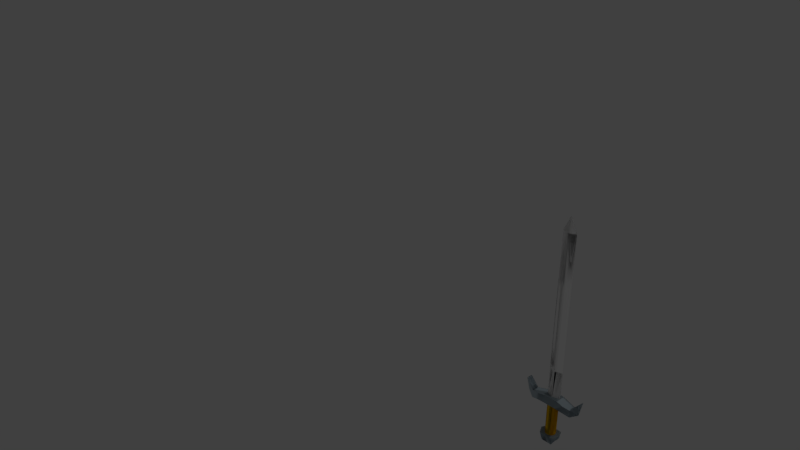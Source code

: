 # Source: dark-sword.blend  (saved by Blender 2.78.0; exported with 4.5.12 LTS)
import bpy
from mathutils import Matrix  # noqa: F401  (used for matrix-valued properties, if any)

bpy.ops.wm.read_factory_settings(use_empty=True)
scene = bpy.context.scene
scene.name = 'Scene'

# ---- collections
col_collection_1 = bpy.data.collections.new('Collection 1'); scene.collection.children.link(col_collection_1)

# ---- materials (node trees are filled in below, after node groups)
mat_mat13_001 = bpy.data.materials.new('mat13.001')
mat_mat13_001.alpha_threshold = 0.0
mat_mat13_001.use_transparent_shadow = False
mat_mat13_001.diffuse_color = (1.0, 0.6, 0.0, 1.0)
mat_mat13_001.specular_color = (0.5, 0.5, 0.5)
mat_mat13_001.roughness = 0.5
mat_mat13_001.specular_intensity = 1.0
mat_mat21_001 = bpy.data.materials.new('mat21.001')
mat_mat21_001.alpha_threshold = 0.0
mat_mat21_001.use_transparent_shadow = False
mat_mat21_001.diffuse_color = (1.0, 1.0, 1.0, 1.0)
mat_mat21_001.specular_color = (0.5, 0.5, 0.5)
mat_mat21_001.roughness = 0.5
mat_mat21_001.specular_intensity = 1.0
mat_mat16_001 = bpy.data.materials.new('mat16.001')
mat_mat16_001.alpha_threshold = 0.0
mat_mat16_001.use_transparent_shadow = False
mat_mat16_001.diffuse_color = (0.47, 0.56, 0.61, 1.0)
mat_mat16_001.specular_color = (0.5, 0.5, 0.5)
mat_mat16_001.roughness = 0.5
mat_mat16_001.specular_intensity = 1.0
mat_mat13 = bpy.data.materials.new('mat13')
mat_mat13.alpha_threshold = 0.0
mat_mat13.use_transparent_shadow = False
mat_mat13.diffuse_color = (1.0, 0.6, 0.0, 1.0)
mat_mat13.roughness = 0.5
mat_mat21 = bpy.data.materials.new('mat21')
mat_mat21.alpha_threshold = 0.0
mat_mat21.use_transparent_shadow = False
mat_mat21.diffuse_color = (1.0, 1.0, 1.0, 1.0)
mat_mat21.roughness = 0.5
mat_mat16 = bpy.data.materials.new('mat16')
mat_mat16.alpha_threshold = 0.0
mat_mat16.use_transparent_shadow = False
mat_mat16.diffuse_color = (0.47, 0.56, 0.61, 1.0)
mat_mat16.roughness = 0.5

# ---- material node trees

# ---- world
world_world = bpy.data.worlds.new('World'); scene.world = world_world
world_world.color = (0.05088, 0.05088, 0.05088)
world_world.use_sun_shadow = False
world_world.sun_shadow_jitter_overblur = 0.0
world_world.cycles.sampling_method = 'MANUAL'

# ---- cameras
cam_camera = bpy.data.cameras.new('Camera')
cam_camera.clip_end = 100.0
cam_camera.lens = 35.0
cam_camera.sensor_width = 32.0
cam_camera.sensor_height = 18.0
cam_camera.ortho_scale = 7.314
cam_camera.dof.focus_distance = 0.0
cam_camera.dof.aperture_fstop = 128.0

# ---- lights
light_lamp = bpy.data.lights.new('Lamp', 'POINT')
light_lamp.transmission_factor = 0.0
light_lamp.cutoff_distance = 30.0
light_lamp.energy = 100.0
light_lamp.shadow_buffer_clip_start = 1.001
light_lamp.shadow_soft_size = 0.1
light_lamp.shadow_maximum_resolution = 0.006
light_lamp.use_absolute_resolution = True

# ---- meshes
me_model_001 = bpy.data.meshes.new('model.001')
me_model_001.from_pydata([(0.03013, -0.2254, 0.002521), (0.02611, -0.2254, -0.01248), (0.02611, -0.06542, -0.01248), (0.03013, -0.06542, 0.002521), (0.01513, -0.2254, -0.02346), (0.01513, -0.06542, -0.02346), (0.000129, -0.2254, -0.02748), (0.000129, -0.06542, -0.02748), (-0.01487, -0.2254, -0.02346), (-0.01487, -0.06542, -0.02346), (-0.02585, -0.2254, -0.01248), (-0.02585, -0.06542, -0.01248), (-0.02987, -0.2254, 0.002521), (-0.02987, -0.06542, 0.002521), (-0.02585, -0.2254, 0.01752), (-0.02585, -0.06542, 0.01752), (-0.01487, -0.2254, 0.0285), (-0.01487, -0.06542, 0.0285), (0.000129, -0.2254, 0.03252), (0.000129, -0.06542, 0.03252), (0.01513, -0.2254, 0.0285), (0.01513, -0.06542, 0.0285), (0.02611, -0.2254, 0.01752), (0.02611, -0.06542, 0.01752), (0.03013, -0.2654, 0.00252), (0.02611, -0.2654, -0.01248), (0.01513, -0.2654, -0.02346), (0.000128, -0.2654, -0.02748), (-0.01487, -0.2654, -0.02346), (-0.02585, -0.2654, -0.01248), (-0.02987, -0.2654, 0.00252), (-0.02585, -0.2654, 0.01752), (-0.01487, -0.2654, 0.0285), (0.000128, -0.2654, 0.03252), (0.01513, -0.2654, 0.0285), (0.02611, -0.2654, 0.01752), (-0.000466, 0.1343, 0.01629), (0.009429, 0.1343, 0.01256), (0.009349, 0.1644, 0.01397), (-0.000624, 0.1643, 0.01601), (0.03946, 0.1344, 0.001242), (0.03931, 0.1644, 0.000956), (0.009465, 0.1342, -0.0117), (0.009307, 0.1641, -0.01199), (-0.000515, 0.134, -0.01367), (-0.000674, 0.164, -0.01396), (-0.01049, 0.134, -0.01163), (-0.01065, 0.1639, -0.01192), (-0.04044, 0.134, 0.001377), (-0.0406, 0.1639, 0.001091), (-0.01045, 0.1342, 0.01432), (-0.0106, 0.1642, 0.01403), (-0.01236, 0.6638, 0.009258), (-0.04236, 0.6635, -0.003683), (0.00025, -0.02589, 0.01747), (0.01283, -0.02587, 0.01273), (-0.01241, 0.6635, -0.01669), (-0.002432, 0.6636, -0.01873), (0.007548, 0.6637, -0.01676), (0.03755, 0.664, -0.003818), (0.007591, 0.664, 0.009191), (-0.002383, 0.6639, 0.01123), (-0.01331, 0.9328, 0.006686), (-0.04331, 0.9325, -0.006255), (-0.01335, 0.9325, -0.01926), (-0.003379, 0.9326, -0.02131), (0.006601, 0.9327, -0.01933), (0.0366, 0.933, -0.006391), (0.006644, 0.933, 0.006618), (-0.00333, 0.9329, 0.008659), (-0.002472, 1.023, -0.005708), (0.04018, -0.02582, 0.002423), (0.01018, -0.02606, -0.01052), (0.000201, -0.02618, -0.01249), (-0.009773, -0.02627, -0.01045), (-0.03973, -0.02625, 0.002558), (-0.00973, -0.02602, 0.0155), (-0.1199, -0.04458, -0.01831), (-0.1199, -0.04458, 0.02335), (-0.07987, -0.035, 0.03294), (-0.03987, -0.02542, 0.03252), (-0.03987, -0.02542, -0.02748), (0.08013, -0.07604, -0.02811), (0.08013, -0.07604, 0.03315), (0.04013, -0.06542, 0.04252), (0.04013, -0.06542, -0.03748), (-0.07987, -0.07583, -0.0279), (-0.1219, -0.09025, -0.01831), (-0.03987, -0.06542, -0.03748), (-0.03987, -0.06542, 0.04252), (0.04013, -0.02542, 0.03252), (0.04013, -0.02542, -0.02748), (-0.07987, -0.07583, 0.03294), (-0.1619, -0.06858, 0.001686), (0.08013, -0.03479, 0.03315), (0.1201, -0.04416, 0.02378), (0.1201, -0.04416, -0.01874), (0.1201, -0.08667, -0.01874), (0.1601, -0.06416, 0.001263), (0.1201, -0.08667, 0.02378), (-0.1655, 0.0126, -0.01586), (-0.1655, 0.0126, 0.0209), (-0.1219, -0.09025, 0.02335), (0.1681, 0.01184, 0.02378), (0.1681, 0.01184, -0.01874), (-0.05987, -0.2654, 0.002521), (-0.01987, -0.3254, 0.002521), (-0.02987, -0.3154, 0.03252), (0.02013, -0.3254, 0.002521), (0.06013, -0.2654, 0.002521), (0.03013, -0.3154, 0.03252), (0.000128, -0.3254, -0.01748), (0.000128, -0.3254, 0.02252), (0.000128, -0.2654, 0.002521), (-0.03987, -0.2654, 0.04252), (-0.002984, -0.2631, 0.04403), (0.002433, -0.2628, -0.0381), (-0.02987, -0.3154, -0.02748), (0.03013, -0.3154, -0.02748), (0.04013, -0.2654, -0.03748), (-0.03987, -0.2654, -0.03748), (0.04013, -0.2654, 0.04252)], [], [(0, 2, 3), (4, 2, 1), (6, 5, 4), (8, 7, 6), (10, 9, 8), (10, 13, 11), (14, 13, 12), (16, 15, 14), (18, 17, 16), (20, 19, 18), (22, 21, 20), (0, 23, 22), (7, 15, 23), (24, 1, 0), (25, 4, 1), (26, 6, 4), (27, 8, 6), (29, 8, 28), (30, 10, 29), (31, 12, 30), (32, 14, 31), (33, 16, 32), (34, 18, 33), (34, 22, 20), (35, 0, 22), (32, 28, 24), (36, 38, 39), (37, 41, 38), (42, 41, 40), (42, 45, 43), (44, 47, 45), (48, 47, 46), (48, 51, 49), (36, 51, 50), (52, 49, 51), (54, 37, 36), (56, 49, 53), (56, 45, 47), (57, 43, 45), (58, 41, 43), (60, 41, 59), (61, 38, 60), (52, 39, 61), (62, 53, 52), (64, 53, 63), (64, 57, 56), (65, 58, 57), (67, 58, 66), (67, 60, 59), (69, 60, 68), (62, 61, 69), (70, 63, 62), (70, 64, 63), (70, 65, 64), (70, 66, 65), (70, 67, 66), (70, 68, 67), (70, 69, 68), (70, 62, 69), (71, 42, 40), (72, 44, 42), (73, 46, 44), (75, 46, 74), (75, 50, 48), (54, 50, 76), (75, 73, 55), (55, 40, 37), (78, 80, 81), (83, 85, 82), (86, 77, 88), (89, 85, 84), (80, 91, 81), (81, 85, 88), (80, 84, 90), (79, 92, 89), (92, 88, 89), (93, 77, 87), (83, 94, 84), (95, 91, 90), (96, 82, 85), (98, 99, 97), (100, 78, 77), (93, 102, 78), (93, 87, 102), (98, 95, 99), (104, 95, 103), (98, 97, 96), (101, 93, 78), (101, 100, 93), (100, 77, 93), (104, 98, 96), (104, 103, 98), (103, 95, 98), (83, 95, 94), (78, 92, 79), (97, 83, 82), (102, 86, 92), (94, 90, 84), (89, 80, 79), (85, 91, 96), (77, 81, 88), (105, 106, 107), (108, 109, 110), (106, 111, 112), (113, 105, 114), (112, 115, 107), (116, 111, 117), (108, 118, 109), (112, 110, 115), (105, 117, 106), (116, 118, 111), (113, 109, 119), (113, 120, 105), (117, 120, 116), (105, 120, 117), (106, 117, 111), (107, 114, 105), (115, 114, 107), (112, 107, 106), (113, 121, 109), (109, 121, 110), (110, 121, 115), (108, 110, 112), (118, 119, 109), (116, 119, 118), (111, 118, 108), (111, 108, 112), (119, 116, 113), (113, 116, 120), (114, 115, 113), (113, 115, 121), (0, 1, 2), (4, 5, 2), (6, 7, 5), (8, 9, 7), (10, 11, 9), (10, 12, 13), (14, 15, 13), (16, 17, 15), (18, 19, 17), (20, 21, 19), (22, 23, 21), (0, 3, 23), (23, 3, 2), (2, 5, 7), (7, 9, 11), (11, 13, 15), (15, 17, 19), (19, 21, 23), (23, 2, 7), (7, 11, 15), (15, 19, 23), (24, 25, 1), (25, 26, 4), (26, 27, 6), (27, 28, 8), (29, 10, 8), (30, 12, 10), (31, 14, 12), (32, 16, 14), (33, 18, 16), (34, 20, 18), (34, 35, 22), (35, 24, 0), (24, 35, 34), (34, 33, 32), (32, 31, 30), (30, 29, 28), (28, 27, 26), (26, 25, 24), (24, 34, 32), (32, 30, 28), (28, 26, 24), (36, 37, 38), (37, 40, 41), (42, 43, 41), (42, 44, 45), (44, 46, 47), (48, 49, 47), (48, 50, 51), (36, 39, 51), (52, 53, 49), (54, 55, 37), (56, 47, 49), (56, 57, 45), (57, 58, 43), (58, 59, 41), (60, 38, 41), (61, 39, 38), (52, 51, 39), (62, 63, 53), (64, 56, 53), (64, 65, 57), (65, 66, 58), (67, 59, 58), (67, 68, 60), (69, 61, 60), (62, 52, 61), (71, 72, 42), (72, 73, 44), (73, 74, 46), (75, 48, 46), (75, 76, 50), (54, 36, 50), (54, 76, 75), (75, 74, 73), (73, 72, 71), (55, 54, 75), (73, 71, 55), (55, 71, 40), (81, 77, 78), (78, 79, 80), (83, 84, 85), (86, 87, 77), (89, 88, 85), (80, 90, 91), (81, 91, 85), (80, 89, 84), (92, 86, 88), (90, 94, 95), (95, 96, 91), (96, 97, 82), (100, 101, 78), (104, 96, 95), (83, 99, 95), (78, 102, 92), (97, 99, 83), (102, 87, 86)])
me_model_001.polygons.foreach_set('use_smooth', [1, 1, 1, 1, 1, 1, 1, 1, 1, 1, 1, 1, 1, 1, 1, 1, 1, 1, 1, 1, 1, 1, 1, 1, 1, 1, 1, 1, 1, 1, 1, 1, 1, 1, 1, 1, 1, 1, 1, 1, 1, 1, 1, 1, 1, 1, 1, 1, 1, 1, 1, 1, 1, 1, 1, 1, 1, 1, 1, 1, 1, 1, 1, 1, 1, 1, 1, 0, 1, 1, 1, 1, 1, 1, 1, 1, 1, 1, 1, 1, 1, 1, 1, 1, 1, 1, 1, 1, 1, 1, 1, 1, 1, 1, 1, 1, 1, 1, 1, 1, 1, 1, 1, 1, 1, 1, 1, 1, 1, 1, 1, 1, 1, 1, 1, 1, 1, 1, 1, 1, 1, 1, 1, 1, 1, 1, 1, 1, 1, 1, 1, 1, 1, 1, 1, 1, 1, 1, 1, 1, 1, 1, 1, 1, 1, 1, 1, 1, 1, 1, 1, 1, 1, 1, 1, 1, 1, 1, 1, 1, 1, 1, 1, 1, 1, 1, 1, 1, 1, 1, 1, 1, 1, 1, 1, 1, 1, 1, 1, 1, 1, 1, 1, 1, 1, 1, 1, 1, 1, 1, 1, 1, 1, 1, 1, 1, 1, 1, 1, 1, 1, 1, 1, 1, 1, 1, 1, 1, 1, 1, 0, 0, 1, 1, 1, 1, 1, 1, 1, 1, 1, 1, 1, 1, 1, 1, 1, 1])
me_model_001.polygons.foreach_set('material_index', [0, 0, 0, 0, 0, 0, 0, 0, 0, 0, 0, 0, 0, 0, 0, 0, 0, 0, 0, 0, 0, 0, 0, 0, 0, 0, 1, 1, 1, 1, 1, 1, 1, 1, 1, 1, 1, 1, 1, 1, 1, 1, 1, 1, 1, 1, 1, 1, 1, 1, 1, 1, 1, 1, 1, 1, 1, 1, 1, 1, 1, 1, 1, 1, 1, 1, 1, 2, 2, 2, 2, 2, 2, 2, 2, 2, 2, 2, 2, 2, 2, 2, 2, 2, 2, 2, 2, 2, 2, 2, 2, 2, 2, 2, 2, 2, 2, 2, 2, 2, 2, 2, 2, 2, 2, 2, 2, 2, 2, 2, 2, 2, 2, 2, 2, 2, 2, 2, 2, 2, 2, 2, 2, 2, 2, 2, 2, 2, 2, 2, 2, 0, 0, 0, 0, 0, 0, 0, 0, 0, 0, 0, 0, 0, 0, 0, 0, 0, 0, 0, 0, 0, 0, 0, 0, 0, 0, 0, 0, 0, 0, 0, 0, 0, 0, 0, 0, 0, 0, 0, 0, 0, 0, 1, 1, 1, 1, 1, 1, 1, 1, 1, 1, 1, 1, 1, 1, 1, 1, 1, 1, 1, 1, 1, 1, 1, 1, 1, 1, 1, 1, 1, 1, 1, 1, 1, 1, 1, 1, 1, 2, 2, 2, 2, 2, 2, 2, 2, 2, 2, 2, 2, 2, 2, 2, 2, 2, 2])
_k = set([(0, 3), (0, 24), (1, 2), (1, 25), (2, 3), (2, 5), (3, 23), (4, 5), (4, 26), (5, 7), (6, 7), (6, 27), (7, 9), (8, 9), (8, 28), (9, 11), (10, 11), (10, 29), (11, 13), (12, 13), (12, 30), (13, 15), (14, 15), (14, 31), (15, 17), (16, 17), (16, 32), (17, 19), (18, 19), (18, 33), (19, 21), (20, 21), (20, 34), (21, 23), (22, 23), (22, 35), (24, 25), (24, 35), (25, 26), (26, 27), (27, 28), (28, 29), (29, 30), (30, 31), (31, 32), (32, 33), (33, 34), (34, 35), (36, 37), (36, 39), (36, 54), (37, 38), (37, 40), (38, 60), (39, 61), (40, 41), (40, 71), (41, 59), (42, 43), (42, 72), (43, 58), (44, 45), (44, 73), (45, 57), (46, 47), (46, 74), (47, 56), (48, 49), (48, 75), (49, 53), (50, 51), (50, 76), (51, 52), (52, 62), (53, 63), (54, 55), (54, 76), (55, 71), (56, 64), (57, 65), (58, 66), (59, 67), (60, 68), (61, 69), (62, 63), (62, 69), (62, 70), (63, 64), (63, 70), (64, 65), (64, 70), (65, 66), (65, 70), (66, 67), (66, 70), (67, 68), (67, 70), (68, 69), (68, 70), (69, 70), (71, 72), (72, 73), (73, 74), (74, 75), (75, 76), (77, 78), (77, 81), (77, 87), (77, 88), (77, 93), (77, 100), (78, 79), (78, 93), (78, 101), (78, 102), (79, 80), (79, 89), (80, 81), (80, 89), (80, 90), (81, 88), (81, 91), (82, 85), (82, 97), (83, 84), (83, 99), (84, 85), (84, 89), (84, 90), (84, 94), (85, 88), (85, 91), (85, 96), (86, 87), (86, 88), (86, 92), (87, 93), (87, 102), (88, 89), (89, 92), (90, 91), (90, 94), (91, 96), (92, 102), (93, 100), (93, 101), (93, 102), (94, 95), (95, 96), (95, 98), (95, 99), (95, 103), (96, 97), (96, 98), (96, 104), (97, 98), (97, 99), (98, 99), (98, 103), (98, 104), (100, 101), (103, 104), (105, 106), (105, 107), (105, 114), (105, 117), (105, 120), (106, 107), (106, 111), (106, 112), (106, 117), (107, 112), (107, 114), (107, 115), (108, 109), (108, 110), (108, 111), (108, 112), (108, 118), (109, 110), (109, 118), (109, 119), (109, 121), (110, 112), (110, 115), (110, 121), (111, 116), (111, 117), (111, 118), (112, 115), (113, 114), (113, 115), (113, 116), (113, 119), (113, 120), (113, 121), (114, 115), (115, 121), (116, 117), (116, 118), (116, 119), (116, 120), (117, 120), (118, 119)])
me_model_001.attributes.new('sharp_edge', 'BOOLEAN', 'EDGE').data.foreach_set('value', [ (min(e.vertices), max(e.vertices)) in _k for e in me_model_001.edges])
me_model_001.materials.append(mat_mat13_001)
me_model_001.materials.append(mat_mat21_001)
me_model_001.materials.append(mat_mat16_001)
me_model_001.use_remesh_preserve_volume = False
me_model_001.use_remesh_preserve_attributes = False
me_model_001.use_mirror_vertex_groups = False
me_model_001.update()
me_model_001.normals_split_custom_set([tuple(v) for v in zip(*[iter([0.9659, 3.093e-06, -0.2588, 0.9659, -5.694e-06, -0.2589, 0.9659, -6.067e-06, -0.2589, 0.7071, 6.767e-06, -0.7071, 0.7071, 0.0, -0.7071, 0.7071, 8.855e-06, -0.7071, 0.2588, 2.084e-06, -0.9659, 0.2588, 0.0, -0.9659, 0.2588, 0.0, -0.9659, -0.2588, 1.246e-05, -0.9659, -0.2588, 0.0, -0.9659, -0.2588, 1.531e-05, -0.9659, -0.7071, 8.832e-06, -0.7071, -0.7071, 0.0, -0.7071, -0.7071, 8.837e-06, -0.7071, -0.9659, 6.074e-06, -0.2589, -0.9659, 3.722e-07, -0.2588, -0.9659, 0.0, -0.2588, -0.9659, -4.437e-07, 0.2589, -0.9659, 3.722e-07, 0.2588, -0.9659, -2.51e-07, 0.2589, -0.7071, 8.855e-06, 0.7071, -0.7071, 0.0, 0.7071, -0.7071, 4.686e-06, 0.7071, -0.2589, -8.817e-06, 0.9659, -0.2589, 0.0, 0.9659, -0.2589, -5.976e-06, 0.9659, 0.2589, 0.0, 0.9659, 0.2589, 0.0, 0.9659, 0.2589, -3.604e-06, 0.9659, 0.7071, -2.085e-06, 0.7071, 0.7071, 0.0, 0.7071, 0.7071, 0.0, 0.7071, 0.9659, -3.422e-06, 0.2588, 0.9659, -5.694e-06, 0.2589, 0.9659, -3.233e-06, 0.2588, 0.0, 1.0, 1.689e-08, 0.0, 1.0, -1.991e-08, 0.0, 1.0, -2.13e-07, 0.9659, 6.465e-06, -0.2588, 0.9659, 3.265e-06, -0.2588, 0.9659, 3.093e-06, -0.2588, 0.7071, 4.175e-06, -0.7071, 0.7071, 6.767e-06, -0.7071, 0.7071, 8.855e-06, -0.7071, 0.2589, 1.351e-05, -0.9659, 0.2588, 2.084e-06, -0.9659, 0.2588, 0.0, -0.9659, -0.2589, 1.216e-05, -0.9659, -0.2588, 1.246e-05, -0.9659, -0.2588, 1.531e-05, -0.9659, -0.7071, 1.77e-05, -0.7071, -0.7071, 8.837e-06, -0.7071, -0.7071, 1.771e-05, -0.7071, -0.9659, 6.503e-06, -0.2589, -0.9659, 6.074e-06, -0.2589, -0.9659, 6.514e-06, -0.2589, -0.9659, -6.517e-06, 0.2589, -0.9659, -2.51e-07, 0.2589, -0.9659, -6.503e-06, 0.2589, -0.7071, -9.324e-06, 0.7071, -0.7071, 4.686e-06, 0.7071, -0.7071, -1.766e-05, 0.7071, -0.2588, 7.844e-07, 0.9659, -0.2589, -5.976e-06, 0.9659, -0.2588, 6.466e-06, 0.9659, 0.2588, -2.337e-05, 0.9659, 0.2589, -3.604e-06, 0.9659, 0.2588, -3.058e-05, 0.9659, 0.7071, -1.352e-05, 0.7071, 0.7071, -2.085e-06, 0.7071, 0.7071, 0.0, 0.7071, 0.9659, -6.48e-06, 0.2588, 0.9659, -3.422e-06, 0.2588, 0.9659, -3.233e-06, 0.2588, 0.0, -1.0, 4.78e-07, 0.0, -1.0, -4.78e-07, 0.0, -1.0, -1.815e-11, 0.2455, -0.005881, 0.9694, 0.1778, 0.01753, 0.9839, 0.16, 0.02352, 0.9868, 0.3994, 0.009863, 0.9167, 0.3977, 0.01123, 0.9174, 0.4094, -0.002432, 0.9124, 0.3961, -0.005837, -0.9182, 0.3961, -0.007028, -0.9182, 0.3961, -0.005836, -0.9182, 0.1941, -0.007352, -0.981, 0.1941, -0.008514, -0.9809, 0.1941, -0.008516, -0.9809, -0.2005, -0.009283, -0.9797, -0.2004, -0.01024, -0.9797, -0.2004, -0.01024, -0.9797, -0.3983, -0.009709, -0.9172, -0.3983, -0.01052, -0.9172, -0.3983, -0.009718, -0.9172, -0.3962, 0.005841, 0.9182, -0.3961, 0.007032, 0.9182, -0.3961, 0.007027, 0.9182, -0.194, 0.007366, 0.981, -0.1941, 0.008517, 0.9809, -0.194, 0.007361, 0.981, -0.3961, 0.007382, 0.9182, -0.3961, 0.007027, 0.9182, -0.3961, 0.007032, 0.9182, 0.3527, 0.008474, 0.9357, 0.3527, 0.008473, 0.9357, 0.3527, 0.008473, 0.9357, -0.3983, -0.01017, -0.9172, -0.3983, -0.01051, -0.9172, -0.3983, -0.01017, -0.9172, -0.2004, -0.01007, -0.9797, -0.2004, -0.01024, -0.9797, -0.2004, -0.01024, -0.9797, 0.194, -0.008694, -0.981, 0.1941, -0.008516, -0.9809, 0.1941, -0.008514, -0.9809, 0.3962, -0.007383, -0.9181, 0.3961, -0.007028, -0.9182, 0.3961, -0.007028, -0.9182, 0.3983, 0.01017, 0.9172, 0.3977, 0.01123, 0.9174, 0.3983, 0.01017, 0.9172, 0.2004, 0.01007, 0.9797, 0.1778, 0.01753, 0.9839, 0.2004, 0.01007, 0.9797, -0.1941, 0.008693, 0.9809, -0.1941, 0.008515, 0.9809, -0.1941, 0.008693, 0.9809, -0.3961, 0.007384, 0.9182, -0.3961, 0.007382, 0.9182, -0.3961, 0.007382, 0.9182, -0.3983, -0.01017, -0.9172, -0.3983, -0.01017, -0.9172, -0.3983, -0.01017, -0.9172, -0.2004, -0.01007, -0.9797, -0.2004, -0.01007, -0.9797, -0.2004, -0.01007, -0.9797, 0.194, -0.008696, -0.981, 0.194, -0.008694, -0.981, 0.194, -0.008694, -0.981, 0.3961, -0.007385, -0.9182, 0.3962, -0.007383, -0.9181, 0.3961, -0.007384, -0.9182, 0.3983, 0.01018, 0.9172, 0.3983, 0.01017, 0.9172, 0.3983, 0.01017, 0.9172, 0.2004, 0.01008, 0.9797, 0.2004, 0.01007, 0.9797, 0.2004, 0.01008, 0.9797, -0.194, 0.0087, 0.981, -0.1941, 0.008693, 0.9809, -0.194, 0.0087, 0.981, -0.3914, 0.171, 0.9042, -0.3914, 0.171, 0.9042, -0.3914, 0.171, 0.9042, -0.3916, 0.182, -0.902, -0.3916, 0.182, -0.902, -0.3916, 0.182, -0.902, -0.199, 0.1684, -0.9654, -0.199, 0.1684, -0.9654, -0.199, 0.1684, -0.9654, 0.1893, 0.1649, -0.968, 0.1893, 0.1649, -0.968, 0.1893, 0.1649, -0.968, 0.3888, 0.1754, -0.9045, 0.3888, 0.1754, -0.9045, 0.3888, 0.1754, -0.9045, 0.3931, 0.1635, 0.9049, 0.3931, 0.1635, 0.9049, 0.3931, 0.1635, 0.9049, 0.1969, 0.1524, 0.9685, 0.1969, 0.1524, 0.9685, 0.1969, 0.1524, 0.9685, -0.1934, 0.1561, 0.9686, -0.1934, 0.1561, 0.9686, -0.1934, 0.1561, 0.9686, 0.3961, -0.004998, -0.9182, 0.3961, -0.005837, -0.9182, 0.3961, -0.005836, -0.9182, 0.1941, -0.006363, -0.981, 0.1941, -0.007344, -0.981, 0.1941, -0.007352, -0.981, -0.2004, -0.008111, -0.9797, -0.2005, -0.009278, -0.9797, -0.2005, -0.009283, -0.9797, -0.3983, -0.008536, -0.9172, -0.3983, -0.009718, -0.9172, -0.3983, -0.008535, -0.9172, -0.3961, 0.004993, 0.9182, -0.3962, 0.005844, 0.9182, -0.3962, 0.005841, 0.9182, -0.1941, 0.006357, 0.981, -0.194, 0.007361, 0.981, -0.1941, 0.006357, 0.981, 0.005024, -1.0, 0.008236, 0.00496, -1.0, 0.008265, 0.003637, -1.0, 0.008231, 0.3527, 0.008474, 0.9357, 0.3527, 0.008473, 0.9357, 0.3527, 0.008473, 0.9357, -0.233, 0.9725, 0.0, -0.233, 0.9725, 0.0, -0.233, 0.9725, 0.0, -0.2568, -0.9665, -4.807e-06, -0.2568, -0.9665, -4.7e-06, -0.2568, -0.9665, 0.0, -0.2322, 0.00786, -0.9726, -0.2292, 0.01184, -0.9733, -0.2344, 0.004843, -0.9721, 0.0, -1.0, -1.244e-05, 0.0, -1.0, -1.244e-05, 0.0, -1.0, -1.251e-05, 0.0, 1.0, 0.0, 0.0, 1.0, 0.0, 0.0, 1.0, 0.0, 0.0, 0.2425, -0.9701, 0.0, 0.2425, -0.9701, 0.0, 0.2425, -0.9701, 0.0, 0.2425, 0.9701, 0.0, 0.2425, 0.9701, 0.0, 0.2425, 0.9701, -0.2291, 0.005286, 0.9734, -0.2269, 0.008264, 0.9739, -0.233, 0.0, 0.9725, 0.252, -0.9677, -8.437e-06, 0.252, -0.9677, -4.731e-06, 0.252, -0.9677, -1.197e-05, -0.4388, 0.01922, -0.8984, -0.4388, 0.01922, -0.8984, -0.4388, 0.01922, -0.8984, 0.2281, 0.0, 0.9736, 0.2281, 0.0, 0.9736, 0.2281, 0.0, 0.9736, 0.2281, 0.9736, 0.0, 0.2281, 0.9736, 0.0, 0.2281, 0.9736, 0.0, 0.109, 0.5114, -0.8524, -0.0209, -0.7043, -0.7095, -0.006818, -0.5606, -0.828, 0.4905, -0.8714, 0.0, 0.4905, -0.8714, 0.0, 0.4905, -0.8714, 0.0, 0.7815, 0.6238, 0.0, 0.7815, 0.6238, 0.0, 0.7815, 0.6238, 0.0, -0.4676, 0.02048, 0.8837, -0.4676, 0.02048, 0.8837, -0.4676, 0.02048, 0.8837, -0.4763, -0.8793, 0.0, -0.4763, -0.8793, 0.0, -0.4763, -0.8793, 0.0, 0.4905, 0.0, 0.8714, 0.4905, 0.0, 0.8714, 0.4905, 0.0, 0.8714, -0.7592, 0.6508, 0.0, -0.7592, 0.6508, 0.0, -0.7592, 0.6508, 0.0, 0.4472, 0.0, -0.8944, 0.4472, 0.0, -0.8944, 0.4472, 0.0, -0.8944, -0.3386, -0.2311, 0.9121, -0.3386, -0.2311, 0.9121, -0.3386, -0.2311, 0.9121, -0.299, 0.7494, 0.5908, -0.2989, 0.7529, -0.5863, -0.8917, -0.4523, -0.01663, -0.3177, -0.2139, -0.9238, -0.3177, -0.2139, -0.9238, -0.3177, -0.2139, -0.9238, 0.3178, -0.2724, -0.9082, 0.3178, -0.2724, -0.9082, 0.3178, -0.2724, -0.9082, 0.9945, -0.1047, 0.0, 0.9945, -0.1047, 0.0, 0.9945, -0.1047, 0.0, 0.3497, -0.2998, 0.8876, 0.3497, -0.2998, 0.8876, 0.3497, -0.2998, 0.8876, 0.2281, 0.0, 0.9736, 0.2281, 0.0, 0.9736, 0.2281, 0.0, 0.9736, -0.2258, 0.009759, 0.9741, -0.2269, 0.008264, 0.9739, -0.2291, 0.005286, 0.9734, -0.2568, -0.9665, 0.0, -0.2568, -0.9665, -4.807e-06, -0.2568, -0.9665, 0.0, 0.3247, -0.9458, 0.0, 0.3247, -0.9458, 0.0, 0.3247, -0.9458, 0.0, 0.04155, 0.2423, 0.9693, 0.04155, 0.2423, 0.9693, 0.04155, 0.2423, 0.9693, -0.04793, 0.2423, 0.969, -0.04793, 0.2423, 0.969, -0.04793, 0.2423, 0.969, 0.1607, 0.2394, -0.9575, 0.1607, 0.2394, -0.9575, 0.1607, 0.2394, -0.9575, -0.1669, 0.2391, -0.9565, -0.1669, 0.2391, -0.9565, -0.1669, 0.2391, -0.9565, -0.8285, -0.5523, -0.09206, -0.8285, -0.5523, -0.09206, -0.8285, -0.5523, -0.09206, 0.8285, -0.5523, -0.09206, 0.8285, -0.5523, -0.09206, 0.8285, -0.5523, -0.09206, 0.0, -1.0, 0.0, 0.0, -1.0, 0.0, 0.0, -1.0, 0.0, 0.0, 1.0, 0.0, 0.0, 1.0, 0.0, 0.0, 1.0, 7.761e-07, 0.206, -0.3102, 0.9281, 0.206, -0.3102, 0.9281, 0.206, -0.3102, 0.9281, 0.2048, -0.313, -0.9274, 0.2048, -0.313, -0.9274, 0.2048, -0.313, -0.9274, 0.8285, -0.5523, 0.09208, 0.8285, -0.5523, 0.09208, 0.8285, -0.5523, 0.09208, -0.1982, -0.3287, 0.9234, -0.1982, -0.3287, 0.9234, -0.1982, -0.3287, 0.9234, -0.8285, -0.5523, 0.09208, -0.8285, -0.5523, 0.09208, -0.8285, -0.5523, 0.09208, -0.2106, -0.2989, -0.9308, -0.2106, -0.2989, -0.9308, -0.2106, -0.2989, -0.9308, 0.0, 1.0, 0.0, 0.0, 1.0, 0.0, 0.0, 1.0, 0.0, 0.0, 1.0, 0.0, 0.0, 1.0, -7.761e-07, 0.0, 1.0, 0.0, -0.002322, -0.1966, -0.9805, -0.002322, -0.1966, -0.9805, -0.002322, -0.1966, -0.9805, -0.8639, -0.2592, -0.4319, -0.8639, -0.2592, -0.4319, -0.8639, -0.2592, -0.4319, -0.2357, -0.9428, -0.2357, -0.2357, -0.9428, -0.2357, -0.2357, -0.9428, -0.2357, -0.8639, -0.2592, 0.4319, -0.8639, -0.2592, 0.4319, -0.8639, -0.2592, 0.4319, -0.02753, -0.2013, 0.9791, -0.02753, -0.2013, 0.9791, -0.02753, -0.2013, 0.9791, -0.2357, -0.9428, 0.2357, -0.2357, -0.9428, 0.2357, -0.2357, -0.9428, 0.2357, 0.0, 1.0, 0.0, 0.0, 1.0, 0.0, 0.0, 1.0, 0.0, 0.8639, -0.2592, 0.4319, 0.8639, -0.2592, 0.4319, 0.8639, -0.2592, 0.4319, 0.02361, -0.2006, 0.9794, 0.02361, -0.2006, 0.9794, 0.02361, -0.2006, 0.9794, 0.2357, -0.9428, 0.2357, 0.2357, -0.9428, 0.2357, 0.2357, -0.9428, 0.2357, 0.8639, -0.2592, -0.4319, 0.8639, -0.2592, -0.4319, 0.8639, -0.2592, -0.4319, 0.002602, -0.1966, -0.9805, 0.002602, -0.1966, -0.9805, 0.002602, -0.1966, -0.9805, 0.2357, -0.9428, -0.2357, 0.2357, -0.9428, -0.2357, 0.2357, -0.9428, -0.2357, 0.0, -1.0, 0.0, 0.0, -1.0, 0.0, 0.0, -1.0, 0.0, 0.0675, 0.9954, 0.0675, 0.0675, 0.9954, 0.0675, 0.0675, 0.9954, 0.0675, -0.0603, 0.9964, 0.0603, -0.0603, 0.9964, 0.0603, -0.0603, 0.9964, 0.0603, -0.05941, 0.9965, -0.05941, -0.05941, 0.9965, -0.05941, -0.05941, 0.9965, -0.05941, 0.05117, 0.9974, -0.05117, 0.05117, 0.9974, -0.05117, 0.05117, 0.9974, -0.05117, 0.9659, 3.093e-06, -0.2588, 0.9659, 3.265e-06, -0.2588, 0.9659, -5.694e-06, -0.2589, 0.7071, 6.767e-06, -0.7071, 0.7071, 0.0, -0.7071, 0.7071, 0.0, -0.7071, 0.2588, 2.084e-06, -0.9659, 0.2588, 0.0, -0.9659, 0.2588, 0.0, -0.9659, -0.2588, 1.246e-05, -0.9659, -0.2588, 0.0, -0.9659, -0.2588, 0.0, -0.9659, -0.7071, 8.832e-06, -0.7071, -0.7071, 0.0, -0.7071, -0.7071, 0.0, -0.7071, -0.9659, 6.074e-06, -0.2589, -0.9659, 6.255e-06, -0.2589, -0.9659, 3.722e-07, -0.2588, -0.9659, -4.437e-07, 0.2589, -0.9659, 0.0, 0.2588, -0.9659, 3.722e-07, 0.2588, -0.7071, 8.855e-06, 0.7071, -0.7071, 0.0, 0.7071, -0.7071, 0.0, 0.7071, -0.2589, -8.817e-06, 0.9659, -0.2589, 0.0, 0.9659, -0.2589, 0.0, 0.9659, 0.2589, 0.0, 0.9659, 0.2589, 0.0, 0.9659, 0.2589, 0.0, 0.9659, 0.7071, -2.085e-06, 0.7071, 0.7071, 0.0, 0.7071, 0.7071, 0.0, 0.7071, 0.9659, -3.422e-06, 0.2588, 0.9659, -6.067e-06, 0.2589, 0.9659, -5.694e-06, 0.2589, 0.0, 1.0, -2.13e-07, 0.0, 1.0, 0.0, 0.0, 1.0, 1.931e-07, 0.0, 1.0, 1.931e-07, 0.0, 1.0, 1.931e-06, 0.0, 1.0, 1.689e-08, 0.0, 1.0, 1.689e-08, 0.0, 1.0, -9.654e-07, 0.0, 1.0, -9.653e-08, 0.0, 1.0, -9.653e-08, 0.0, 1.0, 0.0, 0.0, 1.0, -1.991e-08, 0.0, 1.0, -1.991e-08, 0.0, 1.0, 0.0, 0.0, 1.0, 4.591e-08, 0.0, 1.0, 4.591e-08, 0.0, 1.0, -1.931e-06, 0.0, 1.0, -2.13e-07, 0.0, 1.0, -2.13e-07, 0.0, 1.0, 1.931e-07, 0.0, 1.0, 1.689e-08, 0.0, 1.0, 1.689e-08, 0.0, 1.0, -9.653e-08, 0.0, 1.0, -1.991e-08, 0.0, 1.0, -1.991e-08, 0.0, 1.0, 4.591e-08, 0.0, 1.0, -2.13e-07, 0.9659, 6.465e-06, -0.2588, 0.9659, 6.436e-06, -0.2588, 0.9659, 3.265e-06, -0.2588, 0.7071, 4.175e-06, -0.7071, 0.7071, 0.0, -0.7071, 0.7071, 6.767e-06, -0.7071, 0.2589, 1.351e-05, -0.9659, 0.2589, 1.768e-05, -0.9659, 0.2588, 2.084e-06, -0.9659, -0.2589, 1.216e-05, -0.9659, -0.2589, 6.466e-06, -0.9659, -0.2588, 1.246e-05, -0.9659, -0.7071, 1.77e-05, -0.7071, -0.7071, 8.832e-06, -0.7071, -0.7071, 8.837e-06, -0.7071, -0.9659, 6.503e-06, -0.2589, -0.9659, 6.255e-06, -0.2589, -0.9659, 6.074e-06, -0.2589, -0.9659, -6.517e-06, 0.2589, -0.9659, -4.437e-07, 0.2589, -0.9659, -2.51e-07, 0.2589, -0.7071, -9.324e-06, 0.7071, -0.7071, 8.855e-06, 0.7071, -0.7071, 4.686e-06, 0.7071, -0.2588, 7.844e-07, 0.9659, -0.2589, -8.817e-06, 0.9659, -0.2589, -5.976e-06, 0.9659, 0.2588, -2.337e-05, 0.9659, 0.2589, 0.0, 0.9659, 0.2589, -3.604e-06, 0.9659, 0.7071, -1.352e-05, 0.7071, 0.7071, -1.769e-05, 0.7071, 0.7071, -2.085e-06, 0.7071, 0.9659, -6.48e-06, 0.2588, 0.9659, -6.484e-06, 0.2588, 0.9659, -3.422e-06, 0.2588, 0.0, -1.0, -1.815e-11, 0.0, -1.0, 0.0, 0.0, -1.0, 1.912e-06, 0.0, -1.0, 1.912e-06, 0.0, -1.0, 0.0, 0.0, -1.0, 4.78e-07, 0.0, -1.0, 4.78e-07, 0.0, -1.0, 0.0, 0.0, -1.0, 0.0, 0.0, -1.0, 0.0, 0.0, -1.0, 0.0, 0.0, -1.0, -4.78e-07, 0.0, -1.0, -4.78e-07, 0.0, -1.0, 0.0, 0.0, -1.0, -1.912e-06, 0.0, -1.0, -1.912e-06, 0.0, -1.0, 0.0, 0.0, -1.0, -1.815e-11, 0.0, -1.0, -1.815e-11, 0.0, -1.0, 1.912e-06, 0.0, -1.0, 4.78e-07, 0.0, -1.0, 4.78e-07, 0.0, -1.0, 0.0, 0.0, -1.0, -4.78e-07, 0.0, -1.0, -4.78e-07, 0.0, -1.0, -1.912e-06, 0.0, -1.0, -1.815e-11, 0.2455, -0.005881, 0.9694, 0.2731, -0.01562, 0.9618, 0.1778, 0.01753, 0.9839, 0.3994, 0.009863, 0.9167, 0.3748, 0.03702, 0.9264, 0.3977, 0.01123, 0.9174, 0.3961, -0.005837, -0.9182, 0.3961, -0.007028, -0.9182, 0.3961, -0.007028, -0.9182, 0.1941, -0.007352, -0.981, 0.1941, -0.007344, -0.981, 0.1941, -0.008514, -0.9809, -0.2005, -0.009283, -0.9797, -0.2005, -0.009278, -0.9797, -0.2004, -0.01024, -0.9797, -0.3983, -0.009709, -0.9172, -0.3983, -0.01051, -0.9172, -0.3983, -0.01052, -0.9172, -0.3962, 0.005841, 0.9182, -0.3962, 0.005844, 0.9182, -0.3961, 0.007032, 0.9182, -0.194, 0.007366, 0.981, -0.1941, 0.008515, 0.9809, -0.1941, 0.008517, 0.9809, -0.3961, 0.007382, 0.9182, -0.3961, 0.007382, 0.9182, -0.3961, 0.007027, 0.9182, 0.3527, 0.008474, 0.9357, 0.3527, 0.008474, 0.9357, 0.3527, 0.008473, 0.9357, -0.3983, -0.01017, -0.9172, -0.3983, -0.01052, -0.9172, -0.3983, -0.01051, -0.9172, -0.2004, -0.01007, -0.9797, -0.2004, -0.01007, -0.9797, -0.2004, -0.01024, -0.9797, 0.194, -0.008694, -0.981, 0.194, -0.008694, -0.981, 0.1941, -0.008516, -0.9809, 0.3962, -0.007383, -0.9181, 0.3962, -0.007383, -0.9181, 0.3961, -0.007028, -0.9182, 0.3983, 0.01017, 0.9172, 0.4094, -0.002432, 0.9124, 0.3977, 0.01123, 0.9174, 0.2004, 0.01007, 0.9797, 0.16, 0.02352, 0.9868, 0.1778, 0.01753, 0.9839, -0.1941, 0.008693, 0.9809, -0.1941, 0.008517, 0.9809, -0.1941, 0.008515, 0.9809, -0.3961, 0.007384, 0.9182, -0.3961, 0.007384, 0.9182, -0.3961, 0.007382, 0.9182, -0.3983, -0.01017, -0.9172, -0.3983, -0.01017, -0.9172, -0.3983, -0.01017, -0.9172, -0.2004, -0.01007, -0.9797, -0.2004, -0.01007, -0.9797, -0.2004, -0.01007, -0.9797, 0.194, -0.008696, -0.981, 0.194, -0.008696, -0.981, 0.194, -0.008694, -0.981, 0.3961, -0.007385, -0.9182, 0.3962, -0.007383, -0.9181, 0.3962, -0.007383, -0.9181, 0.3983, 0.01018, 0.9172, 0.3983, 0.01018, 0.9172, 0.3983, 0.01017, 0.9172, 0.2004, 0.01008, 0.9797, 0.2004, 0.01007, 0.9797, 0.2004, 0.01007, 0.9797, -0.194, 0.0087, 0.981, -0.1941, 0.008693, 0.9809, -0.1941, 0.008693, 0.9809, 0.3961, -0.004998, -0.9182, 0.3961, -0.004998, -0.9182, 0.3961, -0.005837, -0.9182, 0.1941, -0.006363, -0.981, 0.1941, -0.006363, -0.981, 0.1941, -0.007344, -0.981, -0.2004, -0.008111, -0.9797, -0.2004, -0.008111, -0.9797, -0.2005, -0.009278, -0.9797, -0.3983, -0.008536, -0.9172, -0.3983, -0.009709, -0.9172, -0.3983, -0.009718, -0.9172, -0.3961, 0.004993, 0.9182, -0.3961, 0.004992, 0.9182, -0.3962, 0.005844, 0.9182, -0.1941, 0.006357, 0.981, -0.194, 0.007366, 0.981, -0.194, 0.007361, 0.981, 0.004357, -1.0, 0.006256, 0.01482, -0.9997, -0.02182, 0.005024, -1.0, 0.008236, 0.005024, -1.0, 0.008236, 0.0152, -0.9991, 0.03896, 0.00496, -1.0, 0.008265, 0.00496, -1.0, 0.008265, 0.0148, -0.9997, -0.02167, 0.004363, -1.0, 0.006295, 0.003637, -1.0, 0.008231, 0.004357, -1.0, 0.006256, 0.005024, -1.0, 0.008236, 0.00496, -1.0, 0.008265, 0.004363, -1.0, 0.006295, 0.003637, -1.0, 0.008231, 0.3527, 0.008474, 0.9357, 0.3527, 0.008473, 0.9357, 0.3527, 0.008473, 0.9357, -0.233, 0.9725, 0.0, -0.233, 0.9725, 0.0, -0.233, 0.9725, 0.0, -0.233, 0.9725, -9.736e-05, -0.233, 0.9725, -9.736e-05, -0.233, 0.9725, -9.736e-05, -0.2568, -0.9665, -4.807e-06, -0.2568, -0.9665, -1.195e-05, -0.2568, -0.9665, -4.7e-06, -0.2322, 0.00786, -0.9726, -0.2271, 0.0147, -0.9738, -0.2292, 0.01184, -0.9733, 0.0, -1.0, -1.244e-05, 0.0, -1.0, -1.237e-05, 0.0, -1.0, -1.244e-05, 0.0, 1.0, 0.0, 0.0, 1.0, 0.0, 0.0, 1.0, 0.0, 0.0, 0.2425, -0.9701, 0.0, 0.2425, -0.9701, 0.0, 0.2425, -0.9701, 0.0, 0.2425, 0.9701, 0.0, 0.2425, 0.9701, 0.0, 0.2425, 0.9701, 0.252, -0.9677, -8.437e-06, 0.252, -0.9677, 0.0, 0.252, -0.9677, -4.731e-06, 0.2281, 0.9736, 0.0, 0.2281, 0.9736, 0.0, 0.2281, 0.9736, 0.0, 0.2281, 0.9736, 0.0, 0.2281, 0.9736, 0.0, 0.2281, 0.9736, 0.0, 0.109, 0.5114, -0.8524, 0.2457, -0.7468, -0.618, -0.0209, -0.7043, -0.7095, 0.7815, 0.6238, 0.0, 0.7815, 0.6238, 0.0, 0.7815, 0.6238, 0.0, -0.7592, 0.6508, 0.0, -0.7592, 0.6508, 0.0, -0.7592, 0.6508, 0.0, 0.2281, 0.0, 0.9736, 0.2281, 0.0, 0.9736, 0.2281, 0.0, 0.9736, -0.2258, 0.009759, 0.9741, -0.2222, 0.01447, 0.9749, -0.2269, 0.008264, 0.9739, -0.2568, -0.9665, 0.0, -0.2568, -0.9665, 0.0, -0.2568, -0.9665, -4.807e-06, 0.3247, -0.9458, 0.0, 0.3247, -0.9458, 0.0, 0.3247, -0.9458, 0.0])] * 3)])
me_model = bpy.data.meshes.new('model')
me_model.from_pydata([(0.08013, -0.07604, -0.02811), (0.08013, -0.07604, 0.03315), (0.04013, -0.06542, 0.04252), (0.04013, -0.06542, -0.03748), (-0.07987, -0.07583, -0.0279), (-0.1219, -0.09025, -0.01831), (-0.1199, -0.04458, -0.01831), (-0.03987, -0.06542, -0.03748), (-0.03987, -0.06542, 0.04252), (-0.03987, -0.02542, -0.02748), (-0.03987, -0.02542, 0.03252), (0.04013, -0.02542, 0.03252), (0.04013, -0.02542, -0.02748), (-0.1199, -0.04458, 0.02336), (-0.07987, -0.035, 0.03294), (-0.07987, -0.07583, 0.03294), (-0.1619, -0.06858, 0.001686), (0.08013, -0.03479, 0.03315), (0.1201, -0.04416, 0.02378), (0.1201, -0.04416, -0.01874), (0.1201, -0.08667, -0.01874), (0.1601, -0.06416, 0.001263), (0.1201, -0.08667, 0.02378), (-0.1655, 0.0126, -0.01586), (-0.1655, 0.0126, 0.0209), (-0.1219, -0.09025, 0.02336), (0.1681, 0.01184, 0.02378), (0.1681, 0.01184, -0.01874), (-0.05987, -0.2654, 0.002521), (-0.01987, -0.3254, 0.002521), (-0.02987, -0.3154, 0.03252), (0.02013, -0.3254, 0.002521), (0.06013, -0.2654, 0.002521), (0.03013, -0.3154, 0.03252), (0.0001284, -0.3254, -0.01748), (0.0001284, -0.3254, 0.02252), (0.0001284, -0.2654, 0.002521), (-0.03987, -0.2654, 0.04252), (-0.002984, -0.2631, 0.04403), (0.002433, -0.2628, -0.0381), (-0.02987, -0.3154, -0.02748), (0.03013, -0.3154, -0.02748), (0.04013, -0.2654, -0.03748), (-0.03987, -0.2654, -0.03748), (0.04013, -0.2654, 0.04252), (0.03013, -0.2254, 0.002521), (0.02611, -0.2254, -0.01248), (0.02611, -0.06542, -0.01248), (0.03013, -0.06542, 0.002521), (0.01513, -0.2254, -0.02346), (0.01513, -0.06542, -0.02346), (0.0001285, -0.2254, -0.02748), (0.0001285, -0.06542, -0.02748), (-0.01487, -0.2254, -0.02346), (-0.01487, -0.06542, -0.02346), (-0.02585, -0.2254, -0.01248), (-0.02585, -0.06542, -0.01248), (-0.02987, -0.2254, 0.002521), (-0.02987, -0.06542, 0.002521), (-0.02585, -0.2254, 0.01752), (-0.02585, -0.06542, 0.01752), (-0.01487, -0.2254, 0.0285), (-0.01487, -0.06542, 0.0285), (0.0001285, -0.2254, 0.03252), (0.0001285, -0.06542, 0.03252), (0.01513, -0.2254, 0.0285), (0.01513, -0.06542, 0.0285), (0.02611, -0.2254, 0.01752), (0.02611, -0.06542, 0.01752), (0.03013, -0.2654, 0.00252), (0.02611, -0.2654, -0.01248), (0.01513, -0.2654, -0.02346), (0.0001284, -0.2654, -0.02748), (-0.01487, -0.2654, -0.02346), (-0.02585, -0.2654, -0.01248), (-0.02987, -0.2654, 0.00252), (-0.02585, -0.2654, 0.01752), (-0.01487, -0.2654, 0.0285), (0.0001284, -0.2654, 0.03252), (0.01513, -0.2654, 0.0285), (0.02611, -0.2654, 0.01752), (-0.0004661, 0.1343, 0.01629), (0.009429, 0.1343, 0.01256), (0.009349, 0.1644, 0.01396), (-0.0006245, 0.1643, 0.01601), (0.03946, 0.1344, 0.001242), (0.0393, 0.1644, 0.0009557), (0.009465, 0.1342, -0.0117), (0.009307, 0.1641, -0.01199), (-0.0005154, 0.134, -0.01367), (-0.0006738, 0.164, -0.01396), (-0.01049, 0.134, -0.01163), (-0.01065, 0.1639, -0.01192), (-0.04044, 0.134, 0.001377), (-0.0406, 0.1639, 0.001091), (-0.01045, 0.1342, 0.01432), (-0.0106, 0.1642, 0.01403), (-0.01236, 0.6638, 0.009258), (-0.04236, 0.6635, -0.003683), (0.00025, -0.02589, 0.01747), (0.01283, -0.02587, 0.01273), (-0.01241, 0.6635, -0.01669), (-0.002432, 0.6636, -0.01873), (0.007548, 0.6637, -0.01676), (0.03755, 0.664, -0.003819), (0.007591, 0.664, 0.00919), (-0.002383, 0.6639, 0.01123), (-0.01331, 0.9328, 0.006686), (-0.04331, 0.9325, -0.006255), (-0.01335, 0.9325, -0.01926), (-0.003379, 0.9326, -0.02131), (0.006601, 0.9327, -0.01933), (0.0366, 0.933, -0.006391), (0.006644, 0.933, 0.006618), (-0.00333, 0.9329, 0.008659), (-0.002472, 1.023, -0.005708), (0.04018, -0.02583, 0.002423), (0.01018, -0.02605, -0.01052), (0.0002007, -0.02618, -0.01249), (-0.009773, -0.02627, -0.01045), (-0.03973, -0.02625, 0.002558), (-0.00973, -0.02602, 0.0155)], [], [(3, 1, 0), (4, 6, 5), (3, 8, 2), (12, 10, 9), (3, 9, 7), (2, 10, 11), (9, 14, 6), (14, 8, 15), (8, 4, 15), (16, 5, 6), (1, 2, 17), (12, 19, 17), (19, 0, 20), (21, 20, 22), (6, 24, 23), (16, 13, 25), (16, 25, 5), (21, 22, 18), (18, 27, 26), (21, 19, 20), (24, 13, 16), (24, 16, 23), (23, 16, 6), (27, 19, 21), (27, 21, 26), (26, 21, 18), (1, 18, 22), (15, 13, 14), (1, 20, 0), (15, 5, 25), (17, 2, 11), (8, 14, 10), (3, 19, 12), (6, 7, 9), (28, 30, 29), (31, 33, 32), (29, 35, 34), (36, 37, 28), (35, 30, 38), (39, 40, 34), (31, 32, 41), (35, 38, 33), (28, 29, 40), (39, 34, 41), (36, 42, 32), (36, 28, 43), (40, 39, 43), (28, 40, 43), (29, 34, 40), (30, 28, 37), (38, 30, 37), (35, 29, 30), (36, 32, 44), (32, 33, 44), (33, 38, 44), (31, 35, 33), (41, 32, 42), (39, 41, 42), (34, 31, 41), (34, 35, 31), (42, 36, 39), (36, 43, 39), (37, 36, 38), (36, 44, 38), (48, 46, 45), (47, 49, 46), (50, 51, 49), (52, 53, 51), (54, 55, 53), (56, 57, 55), (58, 59, 57), (60, 61, 59), (62, 63, 61), (64, 65, 63), (66, 67, 65), (68, 45, 67), (64, 56, 68), (69, 46, 70), (70, 49, 71), (71, 51, 72), (51, 73, 72), (53, 74, 73), (55, 75, 74), (57, 76, 75), (59, 77, 76), (61, 78, 77), (78, 65, 79), (79, 67, 80), (80, 45, 69), (71, 75, 69), (81, 83, 82), (82, 86, 85), (86, 87, 85), (87, 90, 89), (89, 92, 91), (92, 93, 91), (93, 96, 95), (96, 81, 95), (96, 98, 97), (99, 82, 100), (98, 92, 101), (101, 90, 102), (102, 88, 103), (103, 86, 104), (86, 105, 104), (83, 106, 105), (84, 97, 106), (107, 98, 108), (108, 101, 109), (109, 102, 110), (110, 103, 111), (103, 112, 111), (104, 113, 112), (105, 114, 113), (106, 107, 114), (115, 107, 108), (115, 108, 109), (115, 109, 110), (115, 110, 111), (115, 111, 112), (115, 112, 113), (115, 113, 114), (115, 114, 107), (85, 117, 116), (117, 89, 118), (118, 91, 119), (91, 120, 119), (120, 95, 121), (95, 99, 121), (117, 118, 100), (100, 85, 116), (3, 2, 1), (4, 7, 6), (3, 7, 8), (12, 11, 10), (3, 12, 9), (2, 8, 10), (13, 6, 14), (9, 10, 14), (8, 7, 4), (18, 17, 19), (11, 12, 17), (19, 3, 0), (6, 13, 24), (18, 19, 27), (1, 17, 18), (15, 25, 13), (1, 22, 20), (15, 4, 5), (48, 47, 46), (47, 50, 49), (50, 52, 51), (52, 54, 53), (54, 56, 55), (56, 58, 57), (58, 60, 59), (60, 62, 61), (62, 64, 63), (64, 66, 65), (66, 68, 67), (68, 48, 45), (47, 48, 68), (68, 66, 64), (64, 62, 60), (60, 58, 64), (56, 54, 52), (52, 50, 56), (47, 68, 56), (64, 58, 56), (56, 50, 47), (69, 45, 46), (70, 46, 49), (71, 49, 51), (51, 53, 73), (53, 55, 74), (55, 57, 75), (57, 59, 76), (59, 61, 77), (61, 63, 78), (78, 63, 65), (79, 65, 67), (80, 67, 45), (79, 80, 69), (69, 70, 71), (71, 72, 73), (73, 74, 71), (75, 76, 77), (77, 78, 75), (79, 69, 75), (71, 74, 75), (75, 78, 79), (81, 84, 83), (82, 83, 86), (86, 88, 87), (87, 88, 90), (89, 90, 92), (92, 94, 93), (93, 94, 96), (96, 84, 81), (96, 94, 98), (99, 81, 82), (98, 94, 92), (101, 92, 90), (102, 90, 88), (103, 88, 86), (86, 83, 105), (83, 84, 106), (84, 96, 97), (107, 97, 98), (108, 98, 101), (109, 101, 102), (110, 102, 103), (103, 104, 112), (104, 105, 113), (105, 106, 114), (106, 97, 107), (85, 87, 117), (117, 87, 89), (118, 89, 91), (91, 93, 120), (120, 93, 95), (95, 81, 99), (120, 121, 119), (99, 100, 118), (116, 117, 100), (118, 119, 99), (121, 99, 119), (100, 82, 85)])
me_model.polygons.foreach_set('use_smooth', [1, 1, 1, 1, 1, 1, 0, 1, 1, 1, 1, 1, 1, 1, 1, 1, 1, 1, 1, 1, 1, 1, 1, 1, 1, 1, 1, 1, 1, 1, 1, 1, 1, 1, 1, 1, 1, 1, 1, 1, 1, 1, 1, 1, 1, 1, 1, 1, 1, 1, 1, 1, 1, 1, 1, 1, 1, 1, 1, 1, 1, 1, 1, 1, 1, 1, 1, 1, 1, 1, 1, 1, 1, 1, 1, 1, 1, 1, 1, 1, 1, 1, 1, 1, 1, 1, 1, 1, 1, 1, 1, 1, 1, 1, 1, 1, 1, 1, 1, 1, 1, 1, 1, 1, 1, 1, 1, 1, 1, 1, 1, 1, 1, 1, 1, 1, 1, 1, 1, 1, 1, 1, 1, 1, 1, 1, 1, 1, 1, 1, 1, 1, 1, 1, 1, 1, 1, 0, 0, 1, 1, 1, 1, 1, 1, 1, 1, 1, 1, 1, 1, 1, 1, 1, 1, 1, 1, 1, 1, 1, 1, 1, 1, 1, 1, 1, 1, 1, 1, 1, 1, 1, 1, 1, 1, 1, 1, 1, 1, 1, 1, 1, 1, 1, 1, 1, 1, 1, 1, 1, 1, 1, 1, 1, 1, 1, 1, 1, 1, 1, 1, 1, 1, 1, 1, 1, 1, 1, 1, 1, 1, 1, 1, 1, 1, 1, 1, 1, 1, 1, 1, 1, 1, 1, 1, 1, 1, 1])
me_model.polygons.foreach_set('material_index', [2, 2, 2, 2, 2, 2, 2, 2, 2, 2, 2, 2, 2, 2, 2, 2, 2, 2, 2, 2, 2, 2, 2, 2, 2, 2, 2, 2, 2, 2, 2, 2, 2, 2, 2, 2, 2, 2, 2, 2, 2, 2, 2, 2, 2, 2, 2, 2, 2, 2, 2, 2, 2, 2, 2, 2, 2, 2, 2, 2, 2, 2, 2, 2, 0, 0, 0, 0, 0, 0, 0, 0, 0, 0, 0, 0, 0, 0, 0, 0, 0, 0, 0, 0, 0, 0, 0, 0, 0, 0, 1, 1, 1, 1, 1, 1, 1, 1, 1, 1, 1, 1, 1, 1, 1, 1, 1, 1, 1, 1, 1, 1, 1, 1, 1, 1, 1, 1, 1, 1, 1, 1, 1, 1, 1, 1, 1, 1, 1, 1, 1, 2, 2, 2, 2, 2, 2, 2, 2, 2, 2, 2, 2, 2, 2, 2, 2, 2, 2, 0, 0, 0, 0, 0, 0, 0, 0, 0, 0, 0, 0, 0, 0, 0, 0, 0, 0, 0, 0, 0, 0, 0, 0, 0, 0, 0, 0, 0, 0, 0, 0, 0, 0, 0, 0, 0, 0, 0, 0, 0, 0, 1, 1, 1, 1, 1, 1, 1, 1, 1, 1, 1, 1, 1, 1, 1, 1, 1, 1, 1, 1, 1, 1, 1, 1, 1, 1, 1, 1, 1, 1, 1, 1, 1, 1, 1, 1, 1])
_k = set([(0, 3), (0, 20), (1, 2), (1, 22), (2, 3), (2, 8), (2, 11), (2, 17), (3, 7), (3, 12), (3, 19), (4, 5), (4, 7), (4, 15), (5, 6), (5, 16), (5, 25), (6, 7), (6, 9), (6, 13), (6, 16), (6, 23), (7, 8), (7, 9), (8, 10), (8, 14), (8, 15), (9, 10), (9, 12), (10, 11), (10, 14), (11, 12), (11, 17), (12, 19), (13, 14), (13, 16), (13, 24), (13, 25), (15, 25), (16, 23), (16, 24), (16, 25), (17, 18), (18, 19), (18, 21), (18, 22), (18, 26), (19, 20), (19, 21), (19, 27), (20, 21), (20, 22), (21, 22), (21, 26), (21, 27), (23, 24), (26, 27), (28, 29), (28, 30), (28, 37), (28, 40), (28, 43), (29, 30), (29, 34), (29, 35), (29, 40), (30, 35), (30, 37), (30, 38), (31, 32), (31, 33), (31, 34), (31, 35), (31, 41), (32, 33), (32, 41), (32, 42), (32, 44), (33, 35), (33, 38), (33, 44), (34, 39), (34, 40), (34, 41), (35, 38), (36, 37), (36, 38), (36, 39), (36, 42), (36, 43), (36, 44), (37, 38), (38, 44), (39, 40), (39, 41), (39, 42), (39, 43), (40, 43), (41, 42), (45, 48), (45, 69), (46, 47), (46, 70), (47, 48), (47, 50), (48, 68), (49, 50), (49, 71), (50, 52), (51, 52), (51, 72), (52, 54), (53, 54), (53, 73), (54, 56), (55, 56), (55, 74), (56, 58), (57, 58), (57, 75), (58, 60), (59, 60), (59, 76), (60, 62), (61, 62), (61, 77), (62, 64), (63, 64), (63, 78), (64, 66), (65, 66), (65, 79), (66, 68), (67, 68), (67, 80), (69, 70), (69, 80), (70, 71), (71, 72), (72, 73), (73, 74), (74, 75), (75, 76), (76, 77), (77, 78), (78, 79), (79, 80), (81, 82), (81, 84), (81, 99), (82, 83), (82, 85), (83, 105), (84, 106), (85, 86), (85, 116), (86, 104), (87, 88), (87, 117), (88, 103), (89, 90), (89, 118), (90, 102), (91, 92), (91, 119), (92, 101), (93, 94), (93, 120), (94, 98), (95, 96), (95, 121), (96, 97), (97, 107), (98, 108), (99, 100), (99, 121), (100, 116), (101, 109), (102, 110), (103, 111), (104, 112), (105, 113), (106, 114), (107, 108), (107, 114), (107, 115), (108, 109), (108, 115), (109, 110), (109, 115), (110, 111), (110, 115), (111, 112), (111, 115), (112, 113), (112, 115), (113, 114), (113, 115), (114, 115), (116, 117), (117, 118), (118, 119), (119, 120), (120, 121)])
me_model.attributes.new('sharp_edge', 'BOOLEAN', 'EDGE').data.foreach_set('value', [ (min(e.vertices), max(e.vertices)) in _k for e in me_model.edges])
me_model.materials.append(mat_mat13)
me_model.materials.append(mat_mat21)
me_model.materials.append(mat_mat16)
me_model.use_remesh_preserve_volume = False
me_model.use_remesh_preserve_attributes = False
me_model.use_mirror_vertex_groups = False
me_model.update()
me_model.normals_split_custom_set([tuple(v) for v in zip(*[iter([0.2568, 0.9665, 0.0, 0.2568, 0.9665, 0.0, 0.2568, 0.9665, 0.0, 0.2294, 0.0019, 0.9733, 0.2237, -0.004197, 0.9747, 0.2306, -0.009914, 0.973, 0.0, 1.0, 0.0, 0.0, 1.0, 0.0, 0.0, 1.0, 0.0, 0.0, -1.0, 0.0, 0.0, -1.0, 0.0, 0.0, -1.0, 0.0, 0.0, -0.2425, 0.9701, 0.0, -0.2425, 0.9701, 0.0, -0.2425, 0.9701, 0.0, -0.2425, -0.9701, 0.0, -0.2425, -0.9701, 0.0, -0.2425, -0.9701, 0.233, -0.9725, -1.521e-07, 0.233, -0.9725, -1.521e-07, 0.233, -0.9725, -1.521e-07, 0.2314, 0.006423, -0.9728, 0.233, 0.0, -0.9725, 0.2247, -0.0007153, -0.9744, -0.252, 0.9677, 0.0, -0.252, 0.9677, 0.0, -0.252, 0.9677, 0.0, 0.4388, -0.01922, 0.8984, 0.4388, -0.01922, 0.8984, 0.4388, -0.01922, 0.8984, -0.2281, 0.0, -0.9736, -0.2281, 0.0, -0.9736, -0.2281, 0.0, -0.9736, -0.2281, -0.9736, -2.989e-08, -0.2281, -0.9736, -3.025e-08, -0.2281, -0.9736, -2.196e-08, 0.3086, 0.04262, 0.9502, -0.3339, -0.7043, 0.6264, 0.5299, -0.2821, 0.7997, -0.4905, 0.8714, 0.0, -0.4905, 0.8714, 0.0, -0.4905, 0.8714, 0.0, -0.7815, -0.6238, 0.0, -0.7815, -0.6238, 0.0, -0.7815, -0.6238, 0.0, 0.4676, -0.02048, -0.8837, 0.4676, -0.02048, -0.8837, 0.4676, -0.02048, -0.8837, 0.4763, 0.8793, 0.0, 0.4763, 0.8793, 0.0, 0.4763, 0.8793, 0.0, -0.4905, 0.0, -0.8714, -0.4905, 0.0, -0.8714, -0.4905, 0.0, -0.8714, 0.7593, -0.6508, 0.0, 0.7593, -0.6508, 0.0, 0.7593, -0.6508, 0.0, -0.4472, 0.0, 0.8944, -0.4472, 0.0, 0.8944, -0.4472, 0.0, 0.8944, 0.3386, 0.2311, -0.9121, 0.3386, 0.2311, -0.9121, 0.3386, 0.2311, -0.9121, 0.2469, 0.4111, 0.8775, 0.9286, -0.3709, 0.008573, 0.2462, 0.423, -0.8721, 0.3177, 0.2139, 0.9238, 0.3177, 0.2139, 0.9238, 0.3177, 0.2139, 0.9238, -0.3179, 0.2724, 0.9082, -0.3179, 0.2724, 0.9082, -0.3179, 0.2724, 0.9082, -0.9945, 0.1047, 0.0, -0.9945, 0.1047, 0.0, -0.9945, 0.1047, 0.0, -0.3497, 0.2998, -0.8876, -0.3497, 0.2998, -0.8876, -0.3497, 0.2998, -0.8876, -0.2281, 0.0, -0.9736, -0.2281, 0.0, -0.9736, -0.2281, 0.0, -0.9736, 0.2247, -0.0007153, -0.9744, 0.2254, -0.009446, -0.9742, 0.2314, 0.006423, -0.9728, 0.2568, 0.9665, 0.0, 0.2568, 0.9665, 0.0, 0.2568, 0.9665, 0.0, -0.3247, 0.9458, 0.0, -0.3247, 0.9458, 0.0, -0.3247, 0.9458, 0.0, -0.04154, -0.2423, -0.9693, -0.04154, -0.2423, -0.9693, -0.04154, -0.2423, -0.9693, 0.04793, -0.2423, -0.969, 0.04793, -0.2423, -0.969, 0.04793, -0.2423, -0.969, -0.1607, -0.2394, 0.9575, -0.1607, -0.2394, 0.9575, -0.1607, -0.2394, 0.9575, 0.1669, -0.2391, 0.9565, 0.1669, -0.2391, 0.9565, 0.1669, -0.2391, 0.9565, 0.8285, 0.5523, 0.09206, 0.8285, 0.5523, 0.09206, 0.8285, 0.5523, 0.09206, -0.8285, 0.5523, 0.09206, -0.8285, 0.5523, 0.09206, -0.8285, 0.5523, 0.09206, 0.0, 1.0, 0.0, 0.0, 1.0, 0.0, 0.0, 1.0, 0.0, 0.0, -1.0, 1.086e-13, 0.0, -1.0, -7.761e-07, 0.0, -1.0, 2.31e-13, -0.206, 0.3102, -0.9281, -0.206, 0.3102, -0.9281, -0.206, 0.3102, -0.9281, -0.2048, 0.313, 0.9274, -0.2048, 0.313, 0.9274, -0.2048, 0.313, 0.9274, -0.8285, 0.5523, -0.09206, -0.8285, 0.5523, -0.09206, -0.8285, 0.5523, -0.09206, 0.1982, 0.3288, -0.9234, 0.1982, 0.3288, -0.9234, 0.1982, 0.3288, -0.9234, 0.8285, 0.5523, -0.09206, 0.8285, 0.5523, -0.09206, 0.8285, 0.5523, -0.09206, 0.2106, 0.2988, 0.9308, 0.2106, 0.2988, 0.9308, 0.2106, 0.2988, 0.9308, 0.0, -1.0, 0.0, 0.0, -1.0, 0.0, 0.0, -1.0, 0.0, 0.0, -1.0, 1.086e-13, 0.0, -1.0, 2.31e-13, 0.0, -1.0, 7.761e-07, 0.002307, 0.1966, 0.9805, 0.002307, 0.1966, 0.9805, 0.002307, 0.1966, 0.9805, 0.8639, 0.2592, 0.4319, 0.8639, 0.2592, 0.4319, 0.8639, 0.2592, 0.4319, 0.2357, 0.9428, 0.2357, 0.2357, 0.9428, 0.2357, 0.2357, 0.9428, 0.2357, 0.8639, 0.2592, -0.4319, 0.8639, 0.2592, -0.4319, 0.8639, 0.2592, -0.4319, 0.02755, 0.2013, -0.9791, 0.02755, 0.2013, -0.9791, 0.02755, 0.2013, -0.9791, 0.2357, 0.9428, -0.2357, 0.2357, 0.9428, -0.2357, 0.2357, 0.9428, -0.2357, 0.0, -1.0, 0.0, 0.0, -1.0, 0.0, 0.0, -1.0, 0.0, -0.8639, 0.2592, -0.4319, -0.8639, 0.2592, -0.4319, -0.8639, 0.2592, -0.4319, -0.02362, 0.2006, -0.9794, -0.02362, 0.2006, -0.9794, -0.02362, 0.2006, -0.9794, -0.2357, 0.9428, -0.2357, -0.2357, 0.9428, -0.2357, -0.2357, 0.9428, -0.2357, -0.8639, 0.2592, 0.4319, -0.8639, 0.2592, 0.4319, -0.8639, 0.2592, 0.4319, -0.002586, 0.1966, 0.9805, -0.002586, 0.1966, 0.9805, -0.002586, 0.1966, 0.9805, -0.2357, 0.9428, 0.2357, -0.2357, 0.9428, 0.2357, -0.2357, 0.9428, 0.2357, 0.0, 1.0, 0.0, 0.0, 1.0, 0.0, 0.0, 1.0, 0.0, -0.0675, -0.9954, -0.06751, -0.0675, -0.9954, -0.06751, -0.0675, -0.9954, -0.06751, 0.06031, -0.9964, -0.06031, 0.06031, -0.9964, -0.06031, 0.06031, -0.9964, -0.06031, 0.05941, -0.9965, 0.05941, 0.05941, -0.9965, 0.05941, 0.05941, -0.9965, 0.05941, -0.05117, -0.9974, 0.05117, -0.05117, -0.9974, 0.05117, -0.05117, -0.9974, 0.05117, -0.9659, 2.308e-08, 0.2588, -0.9659, -7.12e-08, 0.2588, -0.9659, -4.685e-08, 0.2588, -0.7071, 0.0, 0.7071, -0.7071, -2.117e-06, 0.7071, -0.7071, -2.038e-06, 0.7071, -0.2588, 0.0, 0.9659, -0.2588, -3.7e-06, 0.9659, -0.2588, -3.783e-06, 0.9659, 0.2588, 0.0, 0.9659, 0.2588, -4.174e-06, 0.9659, 0.2588, -4.089e-06, 0.9659, 0.7071, 0.0, 0.7071, 0.7071, -3.082e-06, 0.7071, 0.7071, -3.167e-06, 0.7071, 0.9659, -3.298e-07, 0.2588, 0.9659, -1.692e-06, 0.2588, 0.9659, -1.694e-06, 0.2588, 0.9659, -2.164e-08, -0.2588, 0.9659, 5.149e-08, -0.2588, 0.9659, 5.592e-08, -0.2588, 0.7071, 0.0, -0.7071, 0.7071, 2.121e-06, -0.7071, 0.7071, 2.123e-06, -0.7071, 0.2588, 0.0, -0.9659, 0.2588, 4.169e-06, -0.9659, 0.2588, 3.994e-06, -0.9659, -0.2588, 0.0, -0.9659, -0.2588, 4.381e-06, -0.9659, -0.2588, 4.556e-06, -0.9659, -0.7071, 0.0, -0.7071, -0.7071, 3.168e-06, -0.7071, -0.7071, 3.163e-06, -0.7071, -0.9659, 3.517e-07, -0.2588, -0.9659, 1.704e-06, -0.2588, -0.9659, 1.687e-06, -0.2588, 0.0, -1.0, -6.594e-08, 0.0, -1.0, 5.102e-08, 0.0, -1.0, 0.0, -0.9659, -5.517e-07, 0.2588, -0.9659, -7.12e-08, 0.2588, -0.9659, -5.773e-07, 0.2588, -0.7071, -4.586e-06, 0.7071, -0.7071, -2.117e-06, 0.7071, -0.7071, -4.744e-06, 0.7071, -0.2588, -7.024e-06, 0.9659, -0.2588, -3.7e-06, 0.9659, -0.2588, -6.857e-06, 0.9659, 0.2588, -4.089e-06, 0.9659, 0.2588, -7.796e-06, 0.9659, 0.2588, -7.625e-06, 0.9659, 0.7071, -3.167e-06, 0.7071, 0.7071, -6.717e-06, 0.7071, 0.7071, -6.887e-06, 0.7071, 0.9659, -1.694e-06, 0.2588, 0.9659, -3.443e-06, 0.2588, 0.9659, -3.467e-06, 0.2588, 0.9659, 5.592e-08, -0.2588, 0.9659, 5.317e-07, -0.2588, 0.9659, 5.622e-07, -0.2588, 0.7071, 2.123e-06, -0.7071, 0.7071, 4.258e-06, -0.7071, 0.7071, 4.264e-06, -0.7071, 0.2588, 3.994e-06, -0.9659, 0.2588, 7.207e-06, -0.9659, 0.2588, 6.858e-06, -0.9659, -0.2588, 7.977e-06, -0.9659, -0.2588, 4.381e-06, -0.9659, -0.2588, 7.626e-06, -0.9659, -0.7071, 6.363e-06, -0.7071, -0.7071, 3.168e-06, -0.7071, -0.7071, 6.375e-06, -0.7071, -0.9659, 3.41e-06, -0.2588, -0.9659, 1.704e-06, -0.2588, -0.9659, 3.422e-06, -0.2588, 0.0, 1.0, -5.275e-07, 0.0, 1.0, 7.346e-07, 0.0, 1.0, 0.0, -0.2975, -0.04525, -0.9536, -0.255, -0.01781, -0.9668, -0.3767, 0.1256, -0.9178, -0.3516, 0.04259, -0.9352, -0.3752, -0.01121, -0.9269, -0.3768, -0.03488, -0.9257, -0.3961, 0.007028, 0.9182, -0.3961, 0.005837, 0.9182, -0.3961, 0.005836, 0.9182, -0.1941, 0.007357, 0.981, -0.1941, 0.008517, 0.981, -0.1941, 0.00735, 0.981, 0.2004, 0.009271, 0.9797, 0.2004, 0.01024, 0.9797, 0.2004, 0.009264, 0.9797, 0.3983, 0.01052, 0.9172, 0.3983, 0.009705, 0.9172, 0.3983, 0.009703, 0.9172, 0.3961, -0.005837, -0.9182, 0.3961, -0.007028, -0.9182, 0.3961, -0.005836, -0.9182, 0.1941, -0.008517, -0.981, 0.1941, -0.007357, -0.981, 0.1941, -0.00735, -0.981, 0.3961, -0.007028, -0.9182, 0.3961, -0.007383, -0.9182, 0.3961, -0.007383, -0.9182, -0.3527, -0.008472, -0.9357, -0.3527, -0.008472, -0.9357, -0.3527, -0.008472, -0.9357, 0.3983, 0.01017, 0.9172, 0.3983, 0.01052, 0.9172, 0.3983, 0.01017, 0.9172, 0.2004, 0.01007, 0.9797, 0.2004, 0.01024, 0.9797, 0.2004, 0.01007, 0.9797, -0.1941, 0.008694, 0.981, -0.1941, 0.008519, 0.981, -0.1941, 0.008694, 0.981, -0.3961, 0.007383, 0.9182, -0.3961, 0.007028, 0.9182, -0.3961, 0.007383, 0.9182, -0.3752, -0.01121, -0.9269, -0.3983, -0.01017, -0.9172, -0.3983, -0.01017, -0.9172, -0.255, -0.01781, -0.9668, -0.2004, -0.01007, -0.9797, -0.2004, -0.01007, -0.9797, 0.1941, -0.008519, -0.981, 0.1941, -0.008694, -0.981, 0.1941, -0.008694, -0.981, 0.3961, -0.007386, -0.9182, 0.3961, -0.007383, -0.9182, 0.3961, -0.007386, -0.9182, 0.3983, 0.01017, 0.9172, 0.3983, 0.01017, 0.9172, 0.3983, 0.01017, 0.9172, 0.2004, 0.01007, 0.9797, 0.2004, 0.01007, 0.9797, 0.2004, 0.01007, 0.9797, -0.1941, 0.008698, 0.981, -0.1941, 0.008694, 0.981, -0.1941, 0.008698, 0.981, -0.3961, 0.007383, 0.9182, -0.3961, 0.007386, 0.9182, -0.3961, 0.007386, 0.9182, -0.3983, -0.01017, -0.9172, -0.3983, -0.01017, -0.9172, -0.3983, -0.01017, -0.9172, -0.2004, -0.01007, -0.9797, -0.2004, -0.01007, -0.9797, -0.2004, -0.01007, -0.9797, 0.1941, -0.008694, -0.981, 0.1941, -0.008698, -0.981, 0.1941, -0.008698, -0.981, 0.3914, -0.171, -0.9042, 0.3914, -0.171, -0.9042, 0.3914, -0.171, -0.9042, 0.3916, -0.182, 0.902, 0.3916, -0.182, 0.902, 0.3916, -0.182, 0.902, 0.199, -0.1684, 0.9654, 0.199, -0.1684, 0.9654, 0.199, -0.1684, 0.9654, -0.1893, -0.1649, 0.968, -0.1893, -0.1649, 0.968, -0.1893, -0.1649, 0.968, -0.3888, -0.1754, 0.9045, -0.3888, -0.1754, 0.9045, -0.3888, -0.1754, 0.9045, -0.3931, -0.1635, -0.9049, -0.3931, -0.1635, -0.9049, -0.3931, -0.1635, -0.9049, -0.1969, -0.1524, -0.9685, -0.1969, -0.1524, -0.9685, -0.1969, -0.1524, -0.9685, 0.1935, -0.1561, -0.9686, 0.1935, -0.1561, -0.9686, 0.1935, -0.1561, -0.9686, -0.3961, 0.005836, 0.9182, -0.3961, 0.004996, 0.9182, -0.3961, 0.004996, 0.9182, -0.194, 0.006362, 0.981, -0.1941, 0.00735, 0.981, -0.194, 0.006362, 0.981, 0.2004, 0.008116, 0.9797, 0.2004, 0.009264, 0.9797, 0.2004, 0.008116, 0.9797, 0.3983, 0.009703, 0.9172, 0.3983, 0.00854, 0.9172, 0.3983, 0.00854, 0.9172, 0.3961, -0.004996, -0.9182, 0.3961, -0.005836, -0.9182, 0.3961, -0.004996, -0.9182, 0.1941, -0.00735, -0.981, 0.194, -0.006362, -0.981, 0.194, -0.006362, -0.981, -0.006572, 1.0, -0.007028, -0.008161, 0.9999, -0.00995, -0.005207, 0.9999, -0.01047, -0.3527, -0.008472, -0.9357, -0.3527, -0.008472, -0.9357, -0.3527, -0.008472, -0.9357, 0.2568, 0.9665, 0.0, 0.2568, 0.9665, 0.0, 0.2568, 0.9665, 0.0, 0.2294, 0.0019, 0.9733, 0.2316, -0.004828, 0.9728, 0.2237, -0.004197, 0.9747, 0.0, 1.0, 0.0, 0.0, 1.0, 0.0, 0.0, 1.0, 0.0, 0.0, -1.0, 0.0, 0.0, -1.0, 0.0, 0.0, -1.0, 0.0, 0.0, -0.2425, 0.9701, 0.0, -0.2425, 0.9701, 0.0, -0.2425, 0.9701, 0.0, -0.2425, -0.9701, 0.0, -0.2425, -0.9701, 0.0, -0.2425, -0.9701, 0.233, -0.9725, 0.0, 0.233, -0.9725, 0.0, 0.233, -0.9725, 0.0, 0.233, -0.9725, 0.0, 0.233, -0.9725, 0.0, 0.233, -0.9725, 0.0, -0.252, 0.9677, 0.0, -0.252, 0.9677, 0.0, -0.252, 0.9677, 0.0, -0.2281, -0.9736, 0.0, -0.2281, -0.9736, -2.196e-08, -0.2281, -0.9736, -3.025e-08, -0.2281, -0.9736, 0.0, -0.2281, -0.9736, -2.989e-08, -0.2281, -0.9736, -2.196e-08, 0.3086, 0.04262, 0.9502, -0.3739, 0.5606, 0.7388, -0.3339, -0.7043, 0.6264, -0.7815, -0.6238, 0.0, -0.7815, -0.6238, 0.0, -0.7815, -0.6238, 0.0, 0.7593, -0.6508, 0.0, 0.7593, -0.6508, 0.0, 0.7593, -0.6508, 0.0, -0.2281, 0.0, -0.9736, -0.2281, 0.0, -0.9736, -0.2281, 0.0, -0.9736, 0.2247, -0.0007153, -0.9744, 0.229, -0.005271, -0.9734, 0.2254, -0.009446, -0.9742, 0.2568, 0.9665, 0.0, 0.2568, 0.9665, 0.0, 0.2568, 0.9665, 0.0, -0.3247, 0.9458, 0.0, -0.3247, 0.9458, 0.0, -0.3247, 0.9458, 0.0, -0.9659, 2.308e-08, 0.2588, -0.9659, 0.0, 0.2588, -0.9659, -7.12e-08, 0.2588, -0.7071, 0.0, 0.7071, -0.7071, 0.0, 0.7071, -0.7071, -2.117e-06, 0.7071, -0.2588, 0.0, 0.9659, -0.2588, 0.0, 0.9659, -0.2588, -3.7e-06, 0.9659, 0.2588, 0.0, 0.9659, 0.2588, 0.0, 0.9659, 0.2588, -4.174e-06, 0.9659, 0.7071, 0.0, 0.7071, 0.7071, 0.0, 0.7071, 0.7071, -3.082e-06, 0.7071, 0.9659, -3.298e-07, 0.2588, 0.9659, -3.514e-07, 0.2588, 0.9659, -1.692e-06, 0.2588, 0.9659, -2.164e-08, -0.2588, 0.9659, 0.0, -0.2588, 0.9659, 5.149e-08, -0.2588, 0.7071, 0.0, -0.7071, 0.7071, 0.0, -0.7071, 0.7071, 2.121e-06, -0.7071, 0.2588, 0.0, -0.9659, 0.2588, 0.0, -0.9659, 0.2588, 4.169e-06, -0.9659, -0.2588, 0.0, -0.9659, -0.2588, 0.0, -0.9659, -0.2588, 4.381e-06, -0.9659, -0.7071, 0.0, -0.7071, -0.7071, 0.0, -0.7071, -0.7071, 3.168e-06, -0.7071, -0.9659, 3.517e-07, -0.2588, -0.9659, 3.748e-07, -0.2588, -0.9659, 1.704e-06, -0.2588, 0.0, -1.0, -1.224e-07, 0.0, -1.0, 0.0, 0.0, -1.0, 0.0, 0.0, -1.0, 0.0, 0.0, -1.0, 0.0, 0.0, -1.0, -6.594e-08, 0.0, -1.0, -6.594e-08, 0.0, -1.0, -9.655e-07, 0.0, -1.0, -9.653e-08, 0.0, -1.0, -9.653e-08, 0.0, -1.0, 2.448e-07, 0.0, -1.0, -6.594e-08, 0.0, -1.0, 5.102e-08, 0.0, -1.0, 0.0, 0.0, -1.0, 0.0, 0.0, -1.0, 0.0, 0.0, -1.0, -3.264e-07, 0.0, -1.0, 5.102e-08, 0.0, -1.0, -1.224e-07, 0.0, -1.0, 0.0, 0.0, -1.0, 5.102e-08, 0.0, -1.0, -6.594e-08, 0.0, -1.0, 2.448e-07, 0.0, -1.0, 5.102e-08, 0.0, -1.0, 5.102e-08, 0.0, -1.0, -3.264e-07, 0.0, -1.0, -1.224e-07, -0.9659, -5.517e-07, 0.2588, -0.9659, -4.685e-08, 0.2588, -0.9659, -7.12e-08, 0.2588, -0.7071, -4.586e-06, 0.7071, -0.7071, -2.038e-06, 0.7071, -0.7071, -2.117e-06, 0.7071, -0.2588, -7.024e-06, 0.9659, -0.2588, -3.783e-06, 0.9659, -0.2588, -3.7e-06, 0.9659, 0.2588, -4.089e-06, 0.9659, 0.2588, -4.174e-06, 0.9659, 0.2588, -7.796e-06, 0.9659, 0.7071, -3.167e-06, 0.7071, 0.7071, -3.082e-06, 0.7071, 0.7071, -6.717e-06, 0.7071, 0.9659, -1.694e-06, 0.2588, 0.9659, -1.692e-06, 0.2588, 0.9659, -3.443e-06, 0.2588, 0.9659, 5.592e-08, -0.2588, 0.9659, 5.149e-08, -0.2588, 0.9659, 5.317e-07, -0.2588, 0.7071, 2.123e-06, -0.7071, 0.7071, 2.121e-06, -0.7071, 0.7071, 4.258e-06, -0.7071, 0.2588, 3.994e-06, -0.9659, 0.2588, 4.169e-06, -0.9659, 0.2588, 7.207e-06, -0.9659, -0.2588, 7.977e-06, -0.9659, -0.2588, 4.556e-06, -0.9659, -0.2588, 4.381e-06, -0.9659, -0.7071, 6.363e-06, -0.7071, -0.7071, 3.163e-06, -0.7071, -0.7071, 3.168e-06, -0.7071, -0.9659, 3.41e-06, -0.2588, -0.9659, 1.687e-06, -0.2588, -0.9659, 1.704e-06, -0.2588, 0.0, 1.0, 0.0, 0.0, 1.0, 0.0, 0.0, 1.0, 0.0, 0.0, 1.0, 0.0, 0.0, 1.0, 0.0, 0.0, 1.0, -5.275e-07, 0.0, 1.0, -5.275e-07, 0.0, 1.0, -7.724e-06, 0.0, 1.0, -7.723e-07, 0.0, 1.0, -7.723e-07, 0.0, 1.0, 1.959e-06, 0.0, 1.0, -5.275e-07, 0.0, 1.0, 7.346e-07, 0.0, 1.0, 0.0, 0.0, 1.0, 0.0, 0.0, 1.0, 0.0, 0.0, 1.0, 0.0, 0.0, 1.0, 7.346e-07, 0.0, 1.0, 0.0, 0.0, 1.0, 0.0, 0.0, 1.0, 7.346e-07, 0.0, 1.0, -5.275e-07, 0.0, 1.0, 1.959e-06, 0.0, 1.0, 7.346e-07, 0.0, 1.0, 7.346e-07, 0.0, 1.0, 0.0, 0.0, 1.0, 0.0, -0.2975, -0.04525, -0.9536, -0.2403, -0.02371, -0.9704, -0.255, -0.01781, -0.9668, -0.3516, 0.04259, -0.9352, -0.3872, 0.002959, -0.922, -0.3752, -0.01121, -0.9269, -0.3961, 0.007028, 0.9182, -0.3961, 0.007028, 0.9182, -0.3961, 0.005837, 0.9182, -0.1941, 0.007357, 0.981, -0.1941, 0.008519, 0.981, -0.1941, 0.008517, 0.981, 0.2004, 0.009271, 0.9797, 0.2004, 0.01024, 0.9797, 0.2004, 0.01024, 0.9797, 0.3983, 0.01052, 0.9172, 0.3983, 0.01052, 0.9172, 0.3983, 0.009705, 0.9172, 0.3961, -0.005837, -0.9182, 0.3961, -0.007028, -0.9182, 0.3961, -0.007028, -0.9182, 0.1941, -0.008517, -0.981, 0.1941, -0.008519, -0.981, 0.1941, -0.007357, -0.981, 0.3961, -0.007028, -0.9182, 0.3961, -0.007028, -0.9182, 0.3961, -0.007383, -0.9182, -0.3527, -0.008472, -0.9357, -0.3527, -0.008472, -0.9357, -0.3527, -0.008472, -0.9357, 0.3983, 0.01017, 0.9172, 0.3983, 0.01052, 0.9172, 0.3983, 0.01052, 0.9172, 0.2004, 0.01007, 0.9797, 0.2004, 0.01024, 0.9797, 0.2004, 0.01024, 0.9797, -0.1941, 0.008694, 0.981, -0.1941, 0.008517, 0.981, -0.1941, 0.008519, 0.981, -0.3961, 0.007383, 0.9182, -0.3961, 0.007028, 0.9182, -0.3961, 0.007028, 0.9182, -0.3752, -0.01121, -0.9269, -0.3872, 0.002959, -0.922, -0.3983, -0.01017, -0.9172, -0.255, -0.01781, -0.9668, -0.2403, -0.02371, -0.9704, -0.2004, -0.01007, -0.9797, 0.1941, -0.008519, -0.981, 0.1941, -0.008517, -0.981, 0.1941, -0.008694, -0.981, 0.3961, -0.007386, -0.9182, 0.3961, -0.007383, -0.9182, 0.3961, -0.007383, -0.9182, 0.3983, 0.01017, 0.9172, 0.3983, 0.01017, 0.9172, 0.3983, 0.01017, 0.9172, 0.2004, 0.01007, 0.9797, 0.2004, 0.01007, 0.9797, 0.2004, 0.01007, 0.9797, -0.1941, 0.008698, 0.981, -0.1941, 0.008694, 0.981, -0.1941, 0.008694, 0.981, -0.3961, 0.007383, 0.9182, -0.3961, 0.007383, 0.9182, -0.3961, 0.007386, 0.9182, -0.3983, -0.01017, -0.9172, -0.3983, -0.01017, -0.9172, -0.3983, -0.01017, -0.9172, -0.2004, -0.01007, -0.9797, -0.2004, -0.01007, -0.9797, -0.2004, -0.01007, -0.9797, 0.1941, -0.008694, -0.981, 0.1941, -0.008694, -0.981, 0.1941, -0.008698, -0.981, -0.3961, 0.005836, 0.9182, -0.3961, 0.005837, 0.9182, -0.3961, 0.004996, 0.9182, -0.194, 0.006362, 0.981, -0.1941, 0.007357, 0.981, -0.1941, 0.00735, 0.981, 0.2004, 0.008116, 0.9797, 0.2004, 0.009271, 0.9797, 0.2004, 0.009264, 0.9797, 0.3983, 0.009703, 0.9172, 0.3983, 0.009705, 0.9172, 0.3983, 0.00854, 0.9172, 0.3961, -0.004996, -0.9182, 0.3961, -0.005837, -0.9182, 0.3961, -0.005836, -0.9182, 0.1941, -0.00735, -0.981, 0.1941, -0.007357, -0.981, 0.194, -0.006362, -0.981, -0.005252, 1.0, -0.008191, -0.005612, 0.9999, -0.009701, -0.007157, 0.9999, -0.01162, -0.006604, 0.9999, -0.01119, -0.005207, 0.9999, -0.01047, -0.008161, 0.9999, -0.00995, -0.006259, 1.0, -0.006084, -0.006572, 1.0, -0.007028, -0.005207, 0.9999, -0.01047, -0.008161, 0.9999, -0.00995, -0.007157, 0.9999, -0.01162, -0.006604, 0.9999, -0.01119, -0.005612, 0.9999, -0.009701, -0.006604, 0.9999, -0.01119, -0.007157, 0.9999, -0.01162, -0.3527, -0.008472, -0.9357, -0.3527, -0.008472, -0.9357, -0.3527, -0.008472, -0.9357])] * 3)])

# ---- objects
ob_model_001 = bpy.data.objects.new('model.001', me_model_001)
ob_model = bpy.data.objects.new('model', me_model)
ob_lamp = bpy.data.objects.new('Lamp', light_lamp)
ob_camera = bpy.data.objects.new('Camera', cam_camera)

# ---- transforms, parenting, visibility, modifiers, constraints
ob_model_001.location = (0.0, 0.0, 0.0)
ob_model_001.rotation_euler = (1.571, -0.0, 0.0)
ob_model_001.lineart.crease_threshold = 0.0
ob_model.location = (0.0, 0.0, 0.0)
ob_model.rotation_euler = (1.571, -0.0, 0.0)
ob_model.lineart.crease_threshold = 0.0
_m = ob_model.modifiers.new('Triangulate', 'TRIANGULATE')
ob_lamp.location = (4.076, 1.005, 5.904)
ob_lamp.rotation_euler = (0.6503, 0.05522, 1.866)
ob_lamp.lock_rotations_4d = False
ob_lamp.empty_display_type = 'ARROWS'
ob_lamp.color = (0.0, 0.0, 0.0, 0.0)
ob_lamp.lineart.crease_threshold = 0.0
ob_camera.location = (2.145, -3.133, 2.82)
ob_camera.rotation_euler = (1.109, 0.0, 0.8149)
ob_camera.lock_rotations_4d = False
ob_camera.empty_display_type = 'ARROWS'
ob_camera.color = (0.0, 0.0, 0.0, 0.0)
ob_camera.display_type = 'WIRE'
ob_camera.lineart.crease_threshold = 0.0

# ---- collection membership
col_collection_1.objects.link(ob_model_001)
col_collection_1.objects.link(ob_model)
col_collection_1.objects.link(ob_lamp)
col_collection_1.objects.link(ob_camera)

# ---- scene / render settings (as saved in the file)
scene.camera = ob_camera
scene.frame_start = 1; scene.frame_end = 250; scene.frame_set(1)
scene.render.engine = 'BLENDER_EEVEE_NEXT'
scene.render.resolution_percentage = 50
scene.render.dither_intensity = 0.0
scene.cycles.use_denoising = False
scene.cycles.samples = 128
scene.cycles.sampling_pattern = 'TABULATED_SOBOL'
scene.cycles.light_sampling_threshold = 0.0
scene.cycles.use_adaptive_sampling = False
scene.cycles.use_light_tree = False
scene.cycles.blur_glossy = 0.0
scene.cycles.sample_clamp_indirect = 0.0
scene.view_settings.view_transform = 'Standard'
bpy.context.view_layer.update()
